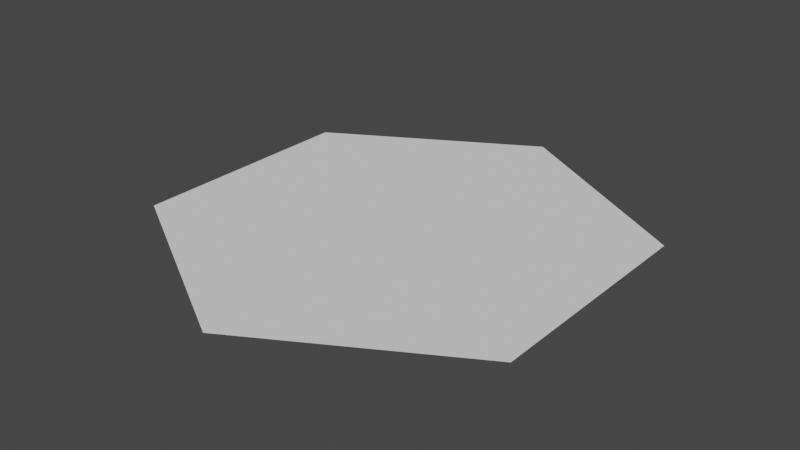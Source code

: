 # Source: hexFlat.blend  (saved by Blender 2.91.10; exported with 4.5.12 LTS)
import bpy
from mathutils import Matrix  # noqa: F401  (used for matrix-valued properties, if any)

bpy.ops.wm.read_factory_settings(use_empty=True)
scene = bpy.context.scene
scene.name = 'Scene'

# ---- collections
col_collection = bpy.data.collections.new('Collection'); scene.collection.children.link(col_collection)

# ---- world
world_world = bpy.data.worlds.new('World'); scene.world = world_world
world_world.use_nodes = True; world_world.node_tree.nodes.clear()
_N = world_world.node_tree.nodes; _L = world_world.node_tree.links
n0 = _N.new('ShaderNodeOutputWorld'); n0.name = 'World Output'; n0.location = (300, 300)
n1 = _N.new('ShaderNodeBackground'); n1.name = 'Background'; n1.location = (10, 300)
n1.inputs[0].default_value = (0.05088, 0.05088, 0.05088, 1.0)
_L.new(n1.outputs[0], n0.inputs[0])
n0.is_active_output = True
world_world.color = (0.05088, 0.05088, 0.05088)
world_world.use_sun_shadow = False
world_world.sun_shadow_jitter_overblur = 0.0

# ---- meshes
me_cylinder_001 = bpy.data.meshes.new('Cylinder.001')
me_cylinder_001.from_pydata([(0.866, 0.5, 0.0), (0.0, 1.0, 0.0), (0.866, -0.5, 0.0), (-8.742e-08, -1.0, 0.0), (-0.866, -0.5, 0.0), (-0.866, 0.5, 0.0), (0.6323, 0.365, 0.0), (9.289e-09, 0.7301, 0.0), (0.6323, -0.365, 0.0), (-5.956e-08, -0.7301, 0.0), (-0.6323, -0.365, 0.0), (-0.6323, 0.365, 0.0), (-1.788e-07, -5.96e-08, 0.0)], [], [(12, 11, 10), (7, 6, 0, 1), (6, 8, 2, 0), (8, 9, 3, 2), (9, 10, 4, 3), (10, 11, 5, 4), (11, 7, 1, 5), (8, 6, 12), (7, 11, 12), (9, 8, 12), (10, 9, 12), (6, 7, 12)])
_uv = me_cylinder_001.uv_layers.new(name='UVMap')
_uv.uv.foreach_set('vector', [0.25, 0.25, 0.09826, 0.3376, 0.09826, 0.1624, 0.25, 0.4252, 0.4017, 0.3376, 0.4578, 0.37, 0.25, 0.49, 0.4017, 0.3376, 0.4017, 0.1624, 0.4578, 0.13, 0.4578, 0.37, 0.4017, 0.1624, 0.25, 0.07478, 0.25, 0.01, 0.4578, 0.13, 0.25, 0.07478, 0.09826, 0.1624, 0.04215, 0.13, 0.25, 0.01, 0.09826, 0.1624, 0.09826, 0.3376, 0.04215, 0.37, 0.04215, 0.13, 0.09826, 0.3376, 0.25, 0.4252, 0.25, 0.49, 0.04215, 0.37, 0.4017, 0.1624, 0.4017, 0.3376, 0.25, 0.25, 0.25, 0.4252, 0.09826, 0.3376, 0.25, 0.25, 0.25, 0.07478, 0.4017, 0.1624, 0.25, 0.25, 0.09826, 0.1624, 0.25, 0.07478, 0.25, 0.25, 0.4017, 0.3376, 0.25, 0.4252, 0.25, 0.25])
me_cylinder_001.use_remesh_fix_poles = True
me_cylinder_001.use_remesh_preserve_attributes = False
me_cylinder_001.use_mirror_vertex_groups = False
me_cylinder_001.update()

# ---- objects
ob_basehex = bpy.data.objects.new('baseHex', me_cylinder_001)

# ---- transforms, parenting, visibility, modifiers, constraints
ob_basehex.location = (0.0, 0.0, 0.0)
ob_basehex.lineart.crease_threshold = 0.0

# ---- collection membership
col_collection.objects.link(ob_basehex)

# ---- scene / render settings (as saved in the file)
scene.frame_start = 1; scene.frame_end = 250; scene.frame_set(1)
scene.render.engine = 'BLENDER_EEVEE_NEXT'
scene.cycles.use_denoising = False
scene.cycles.samples = 128
scene.cycles.sampling_pattern = 'TABULATED_SOBOL'
scene.cycles.use_adaptive_sampling = False
scene.cycles.use_light_tree = False
scene.view_settings.view_transform = 'Filmic'
bpy.context.view_layer.update()

# ---- added for rendering (the .blend has no active camera and no usable light): camera, sun
cam_auto = bpy.data.cameras.new('AutoCamera')
cam_auto.lens = 50.0
cam_auto.sensor_width = 36.0
cam_auto.clip_end = 1000.0
ob_auto_camera = bpy.data.objects.new('AutoCamera', cam_auto)
scene.collection.objects.link(ob_auto_camera)
ob_auto_camera.location = (2.44791, -2.9375, 1.95833)
ob_auto_camera.rotation_euler = (1.09748, -7.21219e-08, 0.694738)
scene.camera = ob_auto_camera
light_auto_sun = bpy.data.lights.new('AutoSun', 'SUN')
light_auto_sun.energy = 3.0
light_auto_sun.angle = 0.0523599
ob_auto_sun = bpy.data.objects.new('AutoSun', light_auto_sun)
scene.collection.objects.link(ob_auto_sun)
ob_auto_sun.rotation_euler = (0.872665, 0.174533, 0.523599)
bpy.context.view_layer.update()
